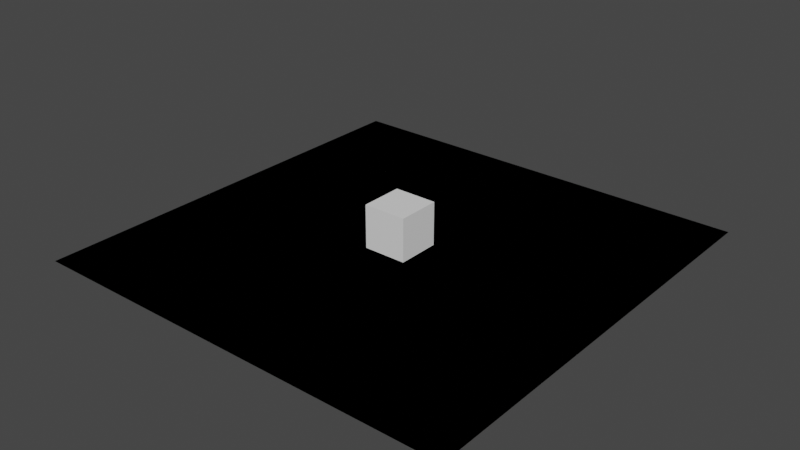 # Source: templateDesktop.blend  (saved by Blender 2.82.7; exported with 4.5.12 LTS)
import bpy
from mathutils import Matrix  # noqa: F401  (used for matrix-valued properties, if any)

bpy.ops.wm.read_factory_settings(use_empty=True)
scene = bpy.context.scene
scene.name = 'Scene'

# ---- collections
col_collection = bpy.data.collections.new('Collection'); scene.collection.children.link(col_collection)

# ---- materials (node trees are filled in below, after node groups)
mat_material_001 = bpy.data.materials.new('Material.001')
mat_material_001.alpha_threshold = 0.0
mat_material_001.use_transparent_shadow = False
mat_material_001.line_color = (0.0, 0.0, 0.0, 1.0)

# ---- material node trees
mat_material_001.use_nodes = True; mat_material_001.node_tree.nodes.clear()
_N = mat_material_001.node_tree.nodes; _L = mat_material_001.node_tree.links
n0 = _N.new('ShaderNodeOutputMaterial'); n0.name = 'Material Output'; n0.location = (300, 300)
n1 = _N.new('ShaderNodeBsdfPrincipled'); n1.name = 'Principled BSDF'; n1.location = (10, 300)
n1.distribution = 'GGX'
n1.subsurface_method = 'BURLEY'
n1.inputs[2].default_value = 0.4
n1.inputs[3].default_value = 1.45
n1.inputs[27].default_value = (0.0, 0.0, 0.0, 1.0)
n1.inputs[28].default_value = 1.0
_L.new(n1.outputs[0], n0.inputs[0])
n0.is_active_output = True

# ---- world
world_world = bpy.data.worlds.new('World'); scene.world = world_world
world_world.use_nodes = True; world_world.node_tree.nodes.clear()
_N = world_world.node_tree.nodes; _L = world_world.node_tree.links
n0 = _N.new('ShaderNodeOutputWorld'); n0.name = 'World Output'; n0.location = (300, 300)
n1 = _N.new('ShaderNodeBackground'); n1.name = 'Background'; n1.location = (10, 300)
n1.inputs[0].default_value = (0.05088, 0.05088, 0.05088, 1.0)
_L.new(n1.outputs[0], n0.inputs[0])
n0.is_active_output = True
world_world.color = (0.05088, 0.05088, 0.05088)
world_world.use_sun_shadow = False
world_world.sun_shadow_jitter_overblur = 0.0

# ---- meshes
me_cube_001 = bpy.data.meshes.new('Cube.001')
me_cube_001.from_pydata([(1.0, 1.0, 1.0), (1.0, 1.0, -1.0), (1.0, -1.0, 1.0), (1.0, -1.0, -1.0), (-1.0, 1.0, 1.0), (-1.0, 1.0, -1.0), (-1.0, -1.0, 1.0), (-1.0, -1.0, -1.0)], [], [(0, 4, 6, 2), (3, 2, 6, 7), (7, 6, 4, 5), (5, 1, 3, 7), (1, 0, 2, 3), (5, 4, 0, 1)])
_uv = me_cube_001.uv_layers.new(name='UVMap')
_uv.uv.foreach_set('vector', [0.625, 0.5, 0.875, 0.5, 0.875, 0.75, 0.625, 0.75, 0.375, 0.75, 0.625, 0.75, 0.625, 1.0, 0.375, 1.0, 0.375, 0.0, 0.625, 0.0, 0.625, 0.25, 0.375, 0.25, 0.125, 0.5, 0.375, 0.5, 0.375, 0.75, 0.125, 0.75, 0.375, 0.5, 0.625, 0.5, 0.625, 0.75, 0.375, 0.75, 0.375, 0.25, 0.625, 0.25, 0.625, 0.5, 0.375, 0.5])
me_cube_001.materials.append(mat_material_001)
me_cube_001.use_remesh_preserve_volume = False
me_cube_001.use_remesh_preserve_attributes = False
me_cube_001.use_mirror_vertex_groups = False
me_cube_001.update()
me_cube_002 = bpy.data.meshes.new('Cube.002')
me_cube_002.from_pydata([(-1.0, -1.0, -1.0), (-1.0, -1.0, 1.0), (-1.0, 1.0, -1.0), (-1.0, 1.0, 1.0), (1.0, -1.0, -1.0), (1.0, -1.0, 1.0), (1.0, 1.0, -1.0), (1.0, 1.0, 1.0)], [], [(0, 1, 3, 2), (2, 3, 7, 6), (6, 7, 5, 4), (4, 5, 1, 0), (2, 6, 4, 0), (7, 3, 1, 5)])
_uv = me_cube_002.uv_layers.new(name='UVMap')
_uv.uv.foreach_set('vector', [0.375, 0.0, 0.625, 0.0, 0.625, 0.25, 0.375, 0.25, 0.375, 0.25, 0.625, 0.25, 0.625, 0.5, 0.375, 0.5, 0.375, 0.5, 0.625, 0.5, 0.625, 0.75, 0.375, 0.75, 0.375, 0.75, 0.625, 0.75, 0.625, 1.0, 0.375, 1.0, 0.125, 0.5, 0.375, 0.5, 0.375, 0.75, 0.125, 0.75, 0.625, 0.5, 0.875, 0.5, 0.875, 0.75, 0.625, 0.75])
me_cube_002.use_remesh_fix_poles = True
me_cube_002.use_remesh_preserve_attributes = False
me_cube_002.use_mirror_vertex_groups = False
me_cube_002.update()

# ---- objects
ob_cube_001 = bpy.data.objects.new('Cube.001', me_cube_001)
ob_empty = bpy.data.objects.new('Empty', None)
ob_cube = bpy.data.objects.new('Cube', me_cube_002)

# ---- transforms, parenting, visibility, modifiers, constraints
ob_cube_001.location = (0.0, 0.0, 0.0)
ob_cube_001.scale = (10.0, 10.0, 0.0)
ob_cube_001.lock_rotations_4d = False
ob_cube_001.empty_display_type = 'ARROWS'
ob_cube_001.display_type = 'WIRE'
ob_cube_001.show_bounds = True
ob_cube_001.show_wire = True
ob_cube_001.lineart.crease_threshold = 0.0
ob_empty.location = (0.0, 0.0, 0.0)
ob_empty.rotation_euler = (0.0, 0.0, 1.571)
ob_empty.scale = (4.0, 4.0, 1.0)
ob_empty.empty_display_type = 'IMAGE'
ob_empty.empty_display_size = 5.0
ob_empty.show_axis = True
ob_empty.lineart.crease_threshold = 0.0
ob_cube.location = (0.0, 0.0, 1.0)
ob_cube.lineart.crease_threshold = 0.0

# ---- collection membership
col_collection.objects.link(ob_cube_001)
col_collection.objects.link(ob_empty)
col_collection.objects.link(ob_cube)

# ---- scene / render settings (as saved in the file)
scene.frame_start = 1; scene.frame_end = 250; scene.frame_set(1)
scene.render.engine = 'BLENDER_EEVEE_NEXT'
scene.cycles.use_denoising = False
scene.cycles.samples = 128
scene.cycles.sampling_pattern = 'TABULATED_SOBOL'
scene.cycles.use_adaptive_sampling = False
scene.cycles.use_light_tree = False
scene.view_settings.view_transform = 'Filmic'
scene.unit_settings.scale_length = 0.01
bpy.context.view_layer.update()

# ---- added for rendering (the .blend has no active camera and no usable light): camera, sun
cam_auto = bpy.data.cameras.new('AutoCamera')
cam_auto.lens = 50.0
cam_auto.sensor_width = 36.0
cam_auto.clip_end = 1000.0
ob_auto_camera = bpy.data.objects.new('AutoCamera', cam_auto)
scene.collection.objects.link(ob_auto_camera)
ob_auto_camera.location = (26.2346, -31.4816, 21.9877)
ob_auto_camera.rotation_euler = (1.09748, -7.21219e-08, 0.694738)
scene.camera = ob_auto_camera
light_auto_sun = bpy.data.lights.new('AutoSun', 'SUN')
light_auto_sun.energy = 3.0
light_auto_sun.angle = 0.0523599
ob_auto_sun = bpy.data.objects.new('AutoSun', light_auto_sun)
scene.collection.objects.link(ob_auto_sun)
ob_auto_sun.rotation_euler = (0.872665, 0.174533, 0.523599)
bpy.context.view_layer.update()
